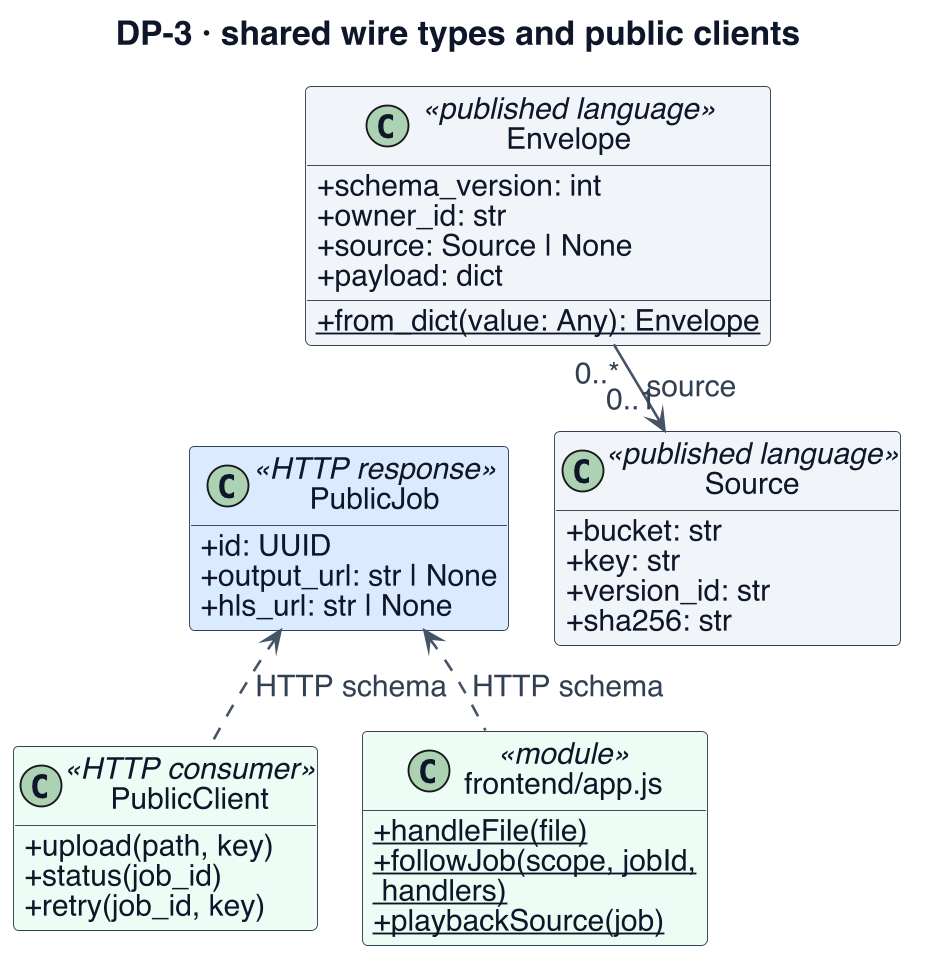

The diagram above was rendered by PlantUML. Its source (embedded in the PNG):
@startuml
!include _style.iuml
' Contract consumers: publisher/client.py; frontend/app.js; docs/api/media.openapi.json
' Evidence (07c7c14): media/authorizer.py; contracts/gateway.py; contracts/v1.py; media/api/deps.py; processing/auth.py; scripts/aws/v1/definitions.py
skinparam dpi 180
skinparam BackgroundColor white
skinparam defaultFontSize 17
skinparam ArrowFontSize 16
skinparam ClassAttributeFontSize 16
skinparam NoteFontSize 15
skinparam classAttributeIconSize 0
skinparam nodesep 24
skinparam ranksep 28
title DP-3 · shared wire types and public clients
class "Envelope" as E <<published language>> $INFRA {
 + schema_version: int
 + owner_id: str
 + source: Source | None
 + payload: dict
 {static} + from_dict(value: Any): Envelope
}
class "Source" as S <<published language>> $INFRA {
 + bucket: str
 + key: str
 + version_id: str
 + sha256: str
}
class "PublicJob" as J <<HTTP response>> $MEDIA {
 + id: UUID
 + output_url: str | None
 + hls_url: str | None
}
class "PublicClient" as P <<HTTP consumer>> $CLIENT {
 + upload(path, key)
 + status(job_id)
 + retry(job_id, key)
}
class "frontend/app.js" as F <<module>> $CLIENT {
 {static} + handleFile(file)
 {static} + followJob(scope, jobId,\n handlers)
 {static} + playbackSource(job)
}
E "0..*" --> "0..1" S : source
P ..up> J : HTTP schema
F ..up> J : HTTP schema
P -[hidden]right-> F
E -[hidden]down-> J
@enduml